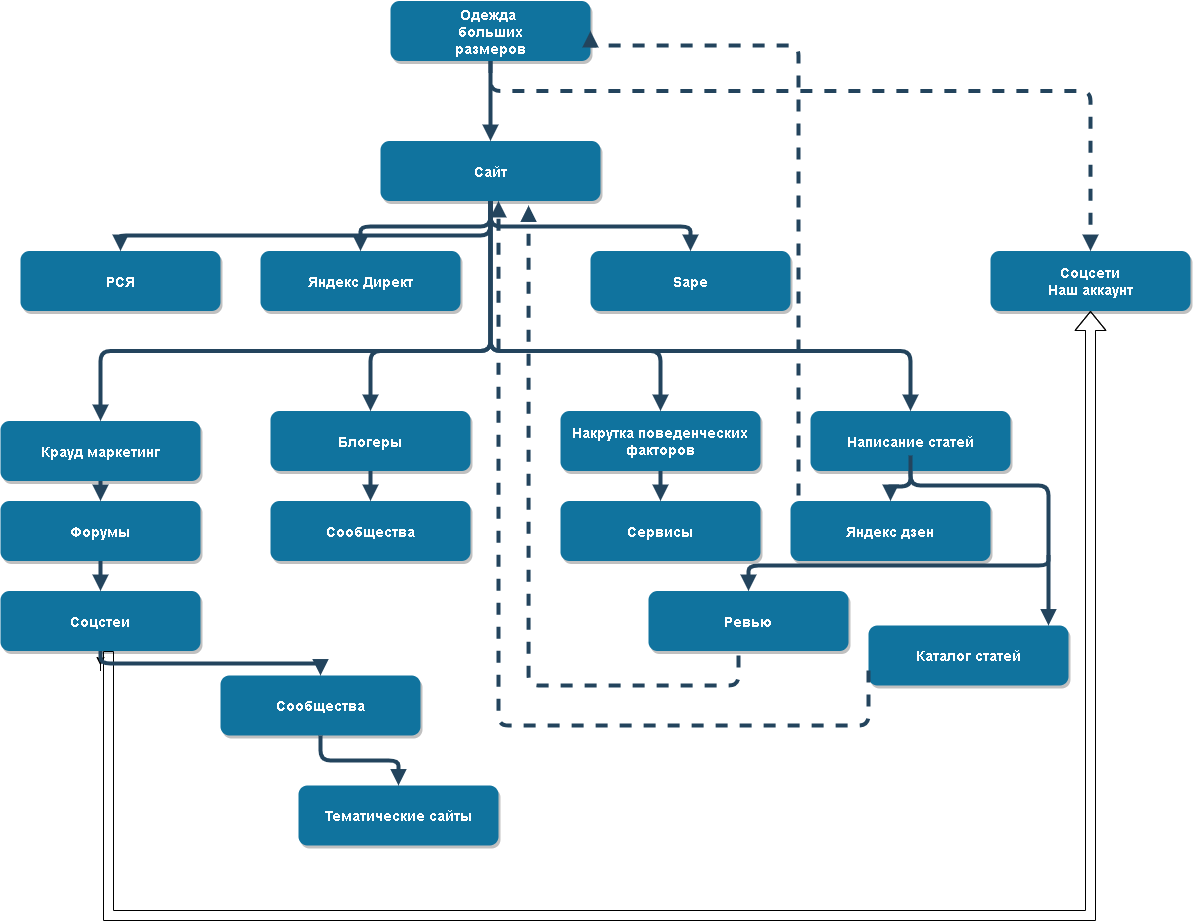

The diagram above was exported from draw.io. Its source (the exported page's mxGraphModel, read from the mxfile embedded in the PNG):
<mxGraphModel dx="782" dy="733" grid="1" gridSize="10" guides="1" tooltips="1" connect="1" arrows="1" fold="1" page="1" pageScale="1.5" pageWidth="1169" pageHeight="827" background="none" math="0" shadow="0">
  <root>
    <mxCell id="0" />
    <mxCell id="1" parent="0" />
    <mxCell id="2" value="Одежда &#10;больших&#10;размеров" style="rounded=1;fillColor=#10739E;strokeColor=none;shadow=1;gradientColor=none;fontStyle=1;fontColor=#FFFFFF;fontSize=14;" parent="1" vertex="1">
      <mxGeometry x="672" y="205.5" width="200" height="60" as="geometry" />
    </mxCell>
    <mxCell id="3" value="Сайт" style="rounded=1;fillColor=#10739E;strokeColor=none;shadow=1;gradientColor=none;fontStyle=1;fontColor=#FFFFFF;fontSize=14;" parent="1" vertex="1">
      <mxGeometry x="662" y="345.5" width="220" height="60" as="geometry" />
    </mxCell>
    <mxCell id="4" value="РСЯ" style="rounded=1;fillColor=#10739E;strokeColor=none;shadow=1;gradientColor=none;fontStyle=1;fontColor=#FFFFFF;fontSize=14;" parent="1" vertex="1">
      <mxGeometry x="302" y="455.5" width="200" height="60" as="geometry" />
    </mxCell>
    <mxCell id="5" value="Яндекс Директ" style="rounded=1;fillColor=#10739E;strokeColor=none;shadow=1;gradientColor=none;fontStyle=1;fontColor=#FFFFFF;fontSize=14;" parent="1" vertex="1">
      <mxGeometry x="542" y="455.5" width="200" height="60" as="geometry" />
    </mxCell>
    <mxCell id="6" value="Sape" style="rounded=1;fillColor=#10739E;strokeColor=none;shadow=1;gradientColor=none;fontStyle=1;fontColor=#FFFFFF;fontSize=14;" parent="1" vertex="1">
      <mxGeometry x="872" y="455.5" width="200" height="60" as="geometry" />
    </mxCell>
    <mxCell id="7" value="Соцсети&#10;Наш аккаунт" style="rounded=1;fillColor=#10739E;strokeColor=none;shadow=1;gradientColor=none;fontStyle=1;fontColor=#FFFFFF;fontSize=14;" parent="1" vertex="1">
      <mxGeometry x="1272" y="455.5" width="200" height="60" as="geometry" />
    </mxCell>
    <mxCell id="8" value="Крауд маркетинг" style="rounded=1;fillColor=#10739E;strokeColor=none;shadow=1;gradientColor=none;fontStyle=1;fontColor=#FFFFFF;fontSize=14;" parent="1" vertex="1">
      <mxGeometry x="282" y="625.5" width="200" height="60" as="geometry" />
    </mxCell>
    <mxCell id="9" value="Форумы" style="rounded=1;fillColor=#10739E;strokeColor=none;shadow=1;gradientColor=none;fontStyle=1;fontColor=#FFFFFF;fontSize=14;" parent="1" vertex="1">
      <mxGeometry x="282" y="705.5" width="200" height="60" as="geometry" />
    </mxCell>
    <mxCell id="KuUN1I4ROq2A7fiIH4e0-55" style="edgeStyle=orthogonalEdgeStyle;rounded=0;orthogonalLoop=1;jettySize=auto;html=1;entryX=0.5;entryY=1;entryDx=0;entryDy=0;shape=flexArrow;strokeColor=#000000;" edge="1" parent="1" source="10" target="7">
      <mxGeometry relative="1" as="geometry">
        <Array as="points">
          <mxPoint x="390" y="1120" />
          <mxPoint x="1372" y="1120" />
        </Array>
      </mxGeometry>
    </mxCell>
    <mxCell id="KuUN1I4ROq2A7fiIH4e0-57" style="edgeStyle=orthogonalEdgeStyle;rounded=0;orthogonalLoop=1;jettySize=auto;html=1;" edge="1" parent="1" source="10">
      <mxGeometry relative="1" as="geometry">
        <mxPoint x="382" y="870" as="targetPoint" />
      </mxGeometry>
    </mxCell>
    <mxCell id="10" value="Соцстеи" style="rounded=1;fillColor=#10739E;strokeColor=none;shadow=1;gradientColor=none;fontStyle=1;fontColor=#FFFFFF;fontSize=14;" parent="1" vertex="1">
      <mxGeometry x="282" y="795.5" width="200" height="60" as="geometry" />
    </mxCell>
    <mxCell id="11" value="Сообщества" style="rounded=1;fillColor=#10739E;strokeColor=none;shadow=1;gradientColor=none;fontStyle=1;fontColor=#FFFFFF;fontSize=14;" parent="1" vertex="1">
      <mxGeometry x="502" y="880" width="200" height="60" as="geometry" />
    </mxCell>
    <mxCell id="12" value="Тематические сайты" style="rounded=1;fillColor=#10739E;strokeColor=none;shadow=1;gradientColor=none;fontStyle=1;fontColor=#FFFFFF;fontSize=14;" parent="1" vertex="1">
      <mxGeometry x="580" y="990" width="200" height="60" as="geometry" />
    </mxCell>
    <mxCell id="13" value="Блогеры" style="rounded=1;fillColor=#10739E;strokeColor=none;shadow=1;gradientColor=none;fontStyle=1;fontColor=#FFFFFF;fontSize=14;" parent="1" vertex="1">
      <mxGeometry x="552" y="615.5" width="200" height="60" as="geometry" />
    </mxCell>
    <mxCell id="14" value="Сообщества" style="rounded=1;fillColor=#10739E;strokeColor=none;shadow=1;gradientColor=none;fontStyle=1;fontColor=#FFFFFF;fontSize=14;" parent="1" vertex="1">
      <mxGeometry x="552" y="705.5" width="200" height="60" as="geometry" />
    </mxCell>
    <mxCell id="18" value="Накрутка поведенческих&#10;факторов" style="rounded=1;fillColor=#10739E;strokeColor=none;shadow=1;gradientColor=none;fontStyle=1;fontColor=#FFFFFF;fontSize=14;" parent="1" vertex="1">
      <mxGeometry x="842" y="615.5" width="200" height="60" as="geometry" />
    </mxCell>
    <mxCell id="19" value="Сервисы" style="rounded=1;fillColor=#10739E;strokeColor=none;shadow=1;gradientColor=none;fontStyle=1;fontColor=#FFFFFF;fontSize=14;" parent="1" vertex="1">
      <mxGeometry x="842" y="705.5" width="200" height="60" as="geometry" />
    </mxCell>
    <mxCell id="23" value="Написание статей" style="rounded=1;fillColor=#10739E;strokeColor=none;shadow=1;gradientColor=none;fontStyle=1;fontColor=#FFFFFF;fontSize=14;" parent="1" vertex="1">
      <mxGeometry x="1092" y="615.5" width="200" height="60" as="geometry" />
    </mxCell>
    <mxCell id="24" value="Яндекс дзен" style="rounded=1;fillColor=#10739E;strokeColor=none;shadow=1;gradientColor=none;fontStyle=1;fontColor=#FFFFFF;fontSize=14;" parent="1" vertex="1">
      <mxGeometry x="1072" y="705.5" width="200" height="60" as="geometry" />
    </mxCell>
    <mxCell id="29" value="" style="edgeStyle=elbowEdgeStyle;elbow=vertical;strokeWidth=4;endArrow=block;endFill=1;fontStyle=1;strokeColor=#23445D;" parent="1" source="2" target="3" edge="1">
      <mxGeometry x="22" y="165.5" width="100" height="100" as="geometry">
        <mxPoint x="22" y="265.5" as="sourcePoint" />
        <mxPoint x="122" y="165.5" as="targetPoint" />
      </mxGeometry>
    </mxCell>
    <mxCell id="30" value="" style="edgeStyle=elbowEdgeStyle;elbow=vertical;strokeWidth=4;endArrow=block;endFill=1;fontStyle=1;strokeColor=#23445D;" parent="1" source="3" target="5" edge="1">
      <mxGeometry x="22" y="165.5" width="100" height="100" as="geometry">
        <mxPoint x="22" y="265.5" as="sourcePoint" />
        <mxPoint x="122" y="165.5" as="targetPoint" />
      </mxGeometry>
    </mxCell>
    <mxCell id="31" value="" style="edgeStyle=elbowEdgeStyle;elbow=vertical;strokeWidth=4;endArrow=block;endFill=1;fontStyle=1;strokeColor=#23445D;" parent="1" source="3" target="4" edge="1">
      <mxGeometry x="22" y="165.5" width="100" height="100" as="geometry">
        <mxPoint x="22" y="265.5" as="sourcePoint" />
        <mxPoint x="122" y="165.5" as="targetPoint" />
        <Array as="points">
          <mxPoint x="660" y="440" />
        </Array>
      </mxGeometry>
    </mxCell>
    <mxCell id="32" value="" style="edgeStyle=elbowEdgeStyle;elbow=vertical;strokeWidth=4;endArrow=block;endFill=1;fontStyle=1;strokeColor=#23445D;" parent="1" source="3" target="6" edge="1">
      <mxGeometry x="22" y="165.5" width="100" height="100" as="geometry">
        <mxPoint x="22" y="265.5" as="sourcePoint" />
        <mxPoint x="122" y="165.5" as="targetPoint" />
      </mxGeometry>
    </mxCell>
    <mxCell id="33" value="" style="edgeStyle=elbowEdgeStyle;elbow=vertical;strokeWidth=4;endArrow=block;endFill=1;fontStyle=1;dashed=1;strokeColor=#23445D;" parent="1" source="2" target="7" edge="1">
      <mxGeometry x="22" y="165.5" width="100" height="100" as="geometry">
        <mxPoint x="22" y="265.5" as="sourcePoint" />
        <mxPoint x="122" y="165.5" as="targetPoint" />
        <Array as="points">
          <mxPoint x="1062" y="295.5" />
        </Array>
      </mxGeometry>
    </mxCell>
    <mxCell id="34" value="" style="edgeStyle=elbowEdgeStyle;elbow=vertical;strokeWidth=4;endArrow=block;endFill=1;fontStyle=1;strokeColor=#23445D;" parent="1" source="3" target="8" edge="1">
      <mxGeometry x="22" y="165.5" width="100" height="100" as="geometry">
        <mxPoint x="22" y="265.5" as="sourcePoint" />
        <mxPoint x="122" y="165.5" as="targetPoint" />
        <Array as="points">
          <mxPoint x="552" y="555.5" />
        </Array>
      </mxGeometry>
    </mxCell>
    <mxCell id="37" value="" style="edgeStyle=elbowEdgeStyle;elbow=vertical;strokeWidth=4;endArrow=block;endFill=1;fontStyle=1;strokeColor=#23445D;" parent="1" source="3" target="23" edge="1">
      <mxGeometry x="22" y="165.5" width="100" height="100" as="geometry">
        <mxPoint x="22" y="265.5" as="sourcePoint" />
        <mxPoint x="122" y="165.5" as="targetPoint" />
        <Array as="points">
          <mxPoint x="972" y="555.5" />
        </Array>
      </mxGeometry>
    </mxCell>
    <mxCell id="38" value="" style="edgeStyle=elbowEdgeStyle;elbow=vertical;strokeWidth=4;endArrow=block;endFill=1;fontStyle=1;strokeColor=#23445D;" parent="1" source="8" target="9" edge="1">
      <mxGeometry x="62" y="165.5" width="100" height="100" as="geometry">
        <mxPoint x="62" y="265.5" as="sourcePoint" />
        <mxPoint x="162" y="165.5" as="targetPoint" />
      </mxGeometry>
    </mxCell>
    <mxCell id="39" value="" style="edgeStyle=elbowEdgeStyle;elbow=vertical;strokeWidth=4;endArrow=block;endFill=1;fontStyle=1;strokeColor=#23445D;" parent="1" source="9" target="10" edge="1">
      <mxGeometry x="62" y="175.5" width="100" height="100" as="geometry">
        <mxPoint x="62" y="275.5" as="sourcePoint" />
        <mxPoint x="162" y="175.5" as="targetPoint" />
      </mxGeometry>
    </mxCell>
    <mxCell id="40" value="" style="edgeStyle=elbowEdgeStyle;elbow=vertical;strokeWidth=4;endArrow=block;endFill=1;fontStyle=1;strokeColor=#23445D;" parent="1" source="10" target="11" edge="1">
      <mxGeometry x="62" y="185.5" width="100" height="100" as="geometry">
        <mxPoint x="62" y="285.5" as="sourcePoint" />
        <mxPoint x="162" y="185.5" as="targetPoint" />
      </mxGeometry>
    </mxCell>
    <mxCell id="41" value="" style="edgeStyle=elbowEdgeStyle;elbow=vertical;strokeWidth=4;endArrow=block;endFill=1;fontStyle=1;strokeColor=#23445D;" parent="1" source="11" target="12" edge="1">
      <mxGeometry x="62" y="195.5" width="100" height="100" as="geometry">
        <mxPoint x="62" y="295.5" as="sourcePoint" />
        <mxPoint x="162" y="195.5" as="targetPoint" />
      </mxGeometry>
    </mxCell>
    <mxCell id="42" value="" style="edgeStyle=elbowEdgeStyle;elbow=vertical;strokeWidth=4;endArrow=block;endFill=1;fontStyle=1;strokeColor=#23445D;" parent="1" source="13" target="14" edge="1">
      <mxGeometry x="62" y="165.5" width="100" height="100" as="geometry">
        <mxPoint x="62" y="265.5" as="sourcePoint" />
        <mxPoint x="162" y="165.5" as="targetPoint" />
      </mxGeometry>
    </mxCell>
    <mxCell id="46" value="" style="edgeStyle=elbowEdgeStyle;elbow=vertical;strokeWidth=4;endArrow=block;endFill=1;fontStyle=1;strokeColor=#23445D;" parent="1" source="18" target="19" edge="1">
      <mxGeometry x="72" y="165.5" width="100" height="100" as="geometry">
        <mxPoint x="72" y="265.5" as="sourcePoint" />
        <mxPoint x="172" y="165.5" as="targetPoint" />
      </mxGeometry>
    </mxCell>
    <mxCell id="50" value="" style="edgeStyle=elbowEdgeStyle;elbow=vertical;strokeWidth=4;endArrow=block;endFill=1;fontStyle=1;strokeColor=#23445D;" parent="1" source="23" target="24" edge="1">
      <mxGeometry x="72" y="165.5" width="100" height="100" as="geometry">
        <mxPoint x="72" y="265.5" as="sourcePoint" />
        <mxPoint x="172" y="165.5" as="targetPoint" />
      </mxGeometry>
    </mxCell>
    <mxCell id="52" value="" style="edgeStyle=elbowEdgeStyle;elbow=vertical;strokeWidth=4;endArrow=block;endFill=1;fontStyle=1;strokeColor=#23445D;" parent="1" edge="1">
      <mxGeometry x="72" y="-10" width="100" height="100" as="geometry">
        <mxPoint x="1192" y="660" as="sourcePoint" />
        <mxPoint x="1330" y="830" as="targetPoint" />
        <Array as="points">
          <mxPoint x="1330" y="690" />
        </Array>
      </mxGeometry>
    </mxCell>
    <mxCell id="53" value="" style="edgeStyle=elbowEdgeStyle;elbow=vertical;strokeWidth=4;endArrow=block;endFill=1;fontStyle=1;strokeColor=#23445D;" parent="1" target="KuUN1I4ROq2A7fiIH4e0-59" edge="1">
      <mxGeometry x="200" y="10" width="100" height="100" as="geometry">
        <mxPoint x="1330" y="760" as="sourcePoint" />
        <mxPoint x="1320" y="790" as="targetPoint" />
        <Array as="points">
          <mxPoint x="1330" y="770" />
          <mxPoint x="1290" y="770" />
        </Array>
      </mxGeometry>
    </mxCell>
    <mxCell id="54" value="" style="edgeStyle=elbowEdgeStyle;elbow=vertical;strokeWidth=4;endArrow=block;endFill=1;fontStyle=1;strokeColor=#23445D;" parent="1" source="3" target="13" edge="1">
      <mxGeometry x="22" y="165.5" width="100" height="100" as="geometry">
        <mxPoint x="22" y="265.5" as="sourcePoint" />
        <mxPoint x="122" y="165.5" as="targetPoint" />
        <Array as="points">
          <mxPoint x="652" y="555.5" />
        </Array>
      </mxGeometry>
    </mxCell>
    <mxCell id="55" value="" style="edgeStyle=elbowEdgeStyle;elbow=vertical;strokeWidth=4;endArrow=block;endFill=1;fontStyle=1;strokeColor=#23445D;" parent="1" source="3" target="18" edge="1">
      <mxGeometry x="22" y="165.5" width="100" height="100" as="geometry">
        <mxPoint x="22" y="265.5" as="sourcePoint" />
        <mxPoint x="122" y="165.5" as="targetPoint" />
        <Array as="points">
          <mxPoint x="942" y="555.5" />
        </Array>
      </mxGeometry>
    </mxCell>
    <mxCell id="KuUN1I4ROq2A7fiIH4e0-58" value="Каталог статей" style="rounded=1;fillColor=#10739E;strokeColor=none;shadow=1;gradientColor=none;fontStyle=1;fontColor=#FFFFFF;fontSize=14;" vertex="1" parent="1">
      <mxGeometry x="1150" y="830" width="200" height="60" as="geometry" />
    </mxCell>
    <mxCell id="KuUN1I4ROq2A7fiIH4e0-59" value="Ревью" style="rounded=1;fillColor=#10739E;strokeColor=none;shadow=1;gradientColor=none;fontStyle=1;fontColor=#FFFFFF;fontSize=14;" vertex="1" parent="1">
      <mxGeometry x="930" y="795.5" width="200" height="60" as="geometry" />
    </mxCell>
    <mxCell id="KuUN1I4ROq2A7fiIH4e0-60" value="" style="edgeStyle=elbowEdgeStyle;elbow=vertical;strokeWidth=4;endArrow=block;endFill=1;fontStyle=1;dashed=1;strokeColor=#23445D;entryX=0.673;entryY=1.075;entryDx=0;entryDy=0;entryPerimeter=0;" edge="1" parent="1" target="3">
      <mxGeometry x="270" y="760" width="100" height="100" as="geometry">
        <mxPoint x="1020" y="860" as="sourcePoint" />
        <mxPoint x="1620" y="1050" as="targetPoint" />
        <Array as="points">
          <mxPoint x="1310" y="890" />
        </Array>
      </mxGeometry>
    </mxCell>
    <mxCell id="KuUN1I4ROq2A7fiIH4e0-61" value="" style="edgeStyle=elbowEdgeStyle;elbow=vertical;strokeWidth=4;endArrow=block;endFill=1;fontStyle=1;dashed=1;strokeColor=#23445D;entryX=0.673;entryY=1.075;entryDx=0;entryDy=0;entryPerimeter=0;exitX=0;exitY=0.75;exitDx=0;exitDy=0;" edge="1" parent="1" source="KuUN1I4ROq2A7fiIH4e0-58">
      <mxGeometry x="239.94" y="755.5" width="100" height="100" as="geometry">
        <mxPoint x="1040" y="920" as="sourcePoint" />
        <mxPoint x="780" y="405.5" as="targetPoint" />
        <Array as="points">
          <mxPoint x="970" y="930" />
        </Array>
      </mxGeometry>
    </mxCell>
    <mxCell id="KuUN1I4ROq2A7fiIH4e0-62" value="" style="edgeStyle=elbowEdgeStyle;elbow=vertical;strokeWidth=4;endArrow=block;endFill=1;fontStyle=1;dashed=1;strokeColor=#23445D;entryX=1;entryY=0.5;entryDx=0;entryDy=0;" edge="1" parent="1" target="2">
      <mxGeometry x="342" y="605.5" width="100" height="100" as="geometry">
        <mxPoint x="1080" y="700" as="sourcePoint" />
        <mxPoint x="882.06" y="255.5" as="targetPoint" />
        <Array as="points">
          <mxPoint x="900" y="250" />
          <mxPoint x="1020" y="340" />
          <mxPoint x="1100" y="590" />
          <mxPoint x="910" y="330" />
          <mxPoint x="950" y="350" />
          <mxPoint x="1080" y="570" />
          <mxPoint x="910" y="330" />
          <mxPoint x="910" y="400" />
          <mxPoint x="990" y="420" />
        </Array>
      </mxGeometry>
    </mxCell>
  </root>
</mxGraphModel>